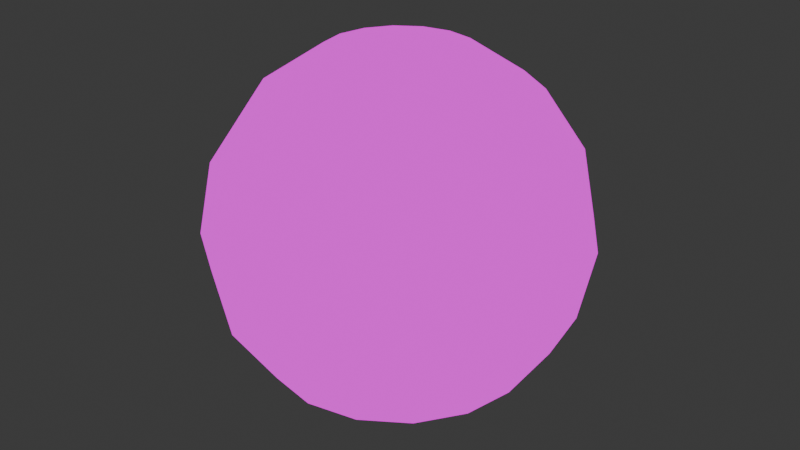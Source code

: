 # Source: level.blend  (saved by Blender 4.5.90; exported with 4.5.12 LTS)
import bpy
from mathutils import Matrix  # noqa: F401  (used for matrix-valued properties, if any)

bpy.ops.wm.read_factory_settings(use_empty=True)
scene = bpy.context.scene
scene.name = 'Scene'

# ---- images (referenced by path relative to the original .blend; pixels are not part of the script)
import os
ASSET_DIR = os.environ.get("B2B_ASSET_DIR", "")  # directory of the original .blend (textures are referenced by path, not embedded)
HERE = os.path.dirname(os.path.abspath(__file__))  # packed textures are extracted next to this script under _unpacked/

def load_image(name, relpath, width, height, colorspace="sRGB"):
    """Load a texture the original file referenced (path relative to the .blend, or extracted next to this script)."""
    p = next((c for c in (os.path.join(HERE, relpath), os.path.join(ASSET_DIR, relpath)) if relpath and os.path.exists(c)), "")
    if p:
        img = bpy.data.images.load(p, check_existing=True)
        img.name = name
    else:  # same state as the original file: an image datablock whose file is absent (Cycles renders it pink)
        img = bpy.data.images.new(name, width, height)
        img.source = "FILE"
        img.filepath = "//" + (relpath or name)
    img.colorspace_settings.name = colorspace
    return img
img_crate_png = load_image('crate.png', 'crate.png', 1024, 1024, 'sRGB')
img_rust_png = load_image('rust.png', 'rust.png', 1024, 1024, 'sRGB')
img_concrete_fade_png = load_image('concrete-fade.png', 'concrete-fade.png', 1024, 1024, 'sRGB')
img_concrete_png = load_image('concrete.png', 'concrete.png', 1024, 1024, 'sRGB')
img_grate_png = load_image('grate.png', 'grate.png', 1024, 1024, 'sRGB')
img_earth_png = load_image('earth.png', 'earth.png', 1024, 1024, 'sRGB')
img_warning_png = load_image('warning.png', 'warning.png', 1024, 1024, 'sRGB')
img_ladder_png = load_image('ladder.png', 'ladder.png', 1024, 1024, 'sRGB')

# ---- materials (node trees are filled in below, after node groups)
mat_crate = bpy.data.materials.new('crate')
mat_crate.use_backface_culling = True
mat_rust = bpy.data.materials.new('rust')
mat_rust.use_backface_culling = True
mat_bottomless_pit = bpy.data.materials.new('bottomless-pit')
mat_bottomless_pit.use_backface_culling = True
mat_concrete = bpy.data.materials.new('concrete')
mat_concrete.use_backface_culling = True
mat_grate = bpy.data.materials.new('grate')
mat_grate.use_backface_culling = True
mat_space = bpy.data.materials.new('space')
mat_space.use_backface_culling = True
mat_warning = bpy.data.materials.new('warning')
mat_warning.use_backface_culling = True
mat_ladder = bpy.data.materials.new('ladder')
mat_ladder.use_backface_culling = True

# ---- material node trees
mat_crate.use_nodes = True; mat_crate.node_tree.nodes.clear()
_N = mat_crate.node_tree.nodes; _L = mat_crate.node_tree.links
n0 = _N.new('ShaderNodeOutputMaterial'); n0.name = 'Material Output'; n0.location = (200, 100)
n1 = _N.new('ShaderNodeBackground'); n1.name = 'Background'; n1.location = (-200, 100)
n2 = _N.new('ShaderNodeTexImage'); n2.name = 'Image Texture'; n2.location = (-490, 60)
n2.image = img_crate_png
_L.new(n1.outputs[0], n0.inputs[0])
_L.new(n2.outputs[0], n1.inputs[0])
n0.is_active_output = True
mat_rust.use_nodes = True; mat_rust.node_tree.nodes.clear()
_N = mat_rust.node_tree.nodes; _L = mat_rust.node_tree.links
n0 = _N.new('ShaderNodeOutputMaterial'); n0.name = 'Material Output'; n0.location = (200, 100)
n1 = _N.new('ShaderNodeBackground'); n1.name = 'Background'; n1.location = (-200, 100)
n2 = _N.new('ShaderNodeTexImage'); n2.name = 'Image Texture'; n2.location = (-490, 60)
n2.image = img_rust_png
_L.new(n1.outputs[0], n0.inputs[0])
_L.new(n2.outputs[0], n1.inputs[0])
n0.is_active_output = True
mat_bottomless_pit.use_nodes = True; mat_bottomless_pit.node_tree.nodes.clear()
_N = mat_bottomless_pit.node_tree.nodes; _L = mat_bottomless_pit.node_tree.links
n0 = _N.new('ShaderNodeOutputMaterial'); n0.name = 'Material Output'; n0.location = (200, 100)
n1 = _N.new('ShaderNodeBackground'); n1.name = 'Background'; n1.location = (-200, 100)
n2 = _N.new('ShaderNodeTexImage'); n2.name = 'Image Texture'; n2.location = (-490, 60)
n2.image = img_concrete_fade_png
_L.new(n1.outputs[0], n0.inputs[0])
_L.new(n2.outputs[0], n1.inputs[0])
n0.is_active_output = True
mat_concrete.use_nodes = True; mat_concrete.node_tree.nodes.clear()
_N = mat_concrete.node_tree.nodes; _L = mat_concrete.node_tree.links
n0 = _N.new('ShaderNodeOutputMaterial'); n0.name = 'Material Output'; n0.location = (200, 100)
n1 = _N.new('ShaderNodeBackground'); n1.name = 'Background'; n1.location = (-200, 100)
n2 = _N.new('ShaderNodeTexImage'); n2.name = 'Image Texture'; n2.location = (-490, 60)
n2.image = img_concrete_png
_L.new(n1.outputs[0], n0.inputs[0])
_L.new(n2.outputs[0], n1.inputs[0])
n0.is_active_output = True
mat_grate.use_nodes = True; mat_grate.node_tree.nodes.clear()
_N = mat_grate.node_tree.nodes; _L = mat_grate.node_tree.links
n0 = _N.new('ShaderNodeOutputMaterial'); n0.name = 'Material Output'; n0.location = (200, 100)
n1 = _N.new('ShaderNodeBackground'); n1.name = 'Background'; n1.location = (-200, 100)
n2 = _N.new('ShaderNodeTexImage'); n2.name = 'Image Texture'; n2.location = (-490, 60)
n2.image = img_grate_png
_L.new(n1.outputs[0], n0.inputs[0])
_L.new(n2.outputs[0], n1.inputs[0])
n0.is_active_output = True
mat_space.use_nodes = True; mat_space.node_tree.nodes.clear()
_N = mat_space.node_tree.nodes; _L = mat_space.node_tree.links
n0 = _N.new('ShaderNodeOutputMaterial'); n0.name = 'Material Output'; n0.location = (200, 100)
n1 = _N.new('ShaderNodeBackground'); n1.name = 'Background'; n1.location = (-200, 100)
n2 = _N.new('ShaderNodeTexImage'); n2.name = 'Image Texture'; n2.location = (-490, 60)
n2.image = img_earth_png
_L.new(n1.outputs[0], n0.inputs[0])
_L.new(n2.outputs[0], n1.inputs[0])
n0.is_active_output = True
mat_warning.use_nodes = True; mat_warning.node_tree.nodes.clear()
_N = mat_warning.node_tree.nodes; _L = mat_warning.node_tree.links
n0 = _N.new('ShaderNodeOutputMaterial'); n0.name = 'Material Output'; n0.location = (200, 100)
n1 = _N.new('ShaderNodeBackground'); n1.name = 'Background'; n1.location = (-200, 100)
n2 = _N.new('ShaderNodeTexImage'); n2.name = 'Image Texture'; n2.location = (-490, 60)
n2.image = img_warning_png
n2.interpolation = 'Closest'
_L.new(n1.outputs[0], n0.inputs[0])
_L.new(n2.outputs[0], n1.inputs[0])
n0.is_active_output = True
mat_ladder.use_nodes = True; mat_ladder.node_tree.nodes.clear()
_N = mat_ladder.node_tree.nodes; _L = mat_ladder.node_tree.links
n0 = _N.new('ShaderNodeOutputMaterial'); n0.name = 'Material Output'; n0.location = (200, 100)
n1 = _N.new('ShaderNodeBackground'); n1.name = 'Background'; n1.location = (-200, 100)
n2 = _N.new('ShaderNodeTexImage'); n2.name = 'Image Texture'; n2.location = (-490, 60)
n2.image = img_ladder_png
n2.interpolation = 'Closest'
_L.new(n1.outputs[0], n0.inputs[0])
_L.new(n2.outputs[0], n1.inputs[0])
n0.is_active_output = True

# ---- world
world_world = bpy.data.worlds.new('World'); scene.world = world_world
world_world.use_nodes = True; world_world.node_tree.nodes.clear()
_N = world_world.node_tree.nodes; _L = world_world.node_tree.links
n0 = _N.new('ShaderNodeOutputWorld'); n0.name = 'World Output'; n0.location = (200, 100)
n1 = _N.new('ShaderNodeBackground'); n1.name = 'Background'; n1.location = (-200, 100)
n1.inputs[0].default_value = (0.05088, 0.05088, 0.05088, 1.0)
_L.new(n1.outputs[0], n0.inputs[0])
n0.is_active_output = True
world_world.color = (0.05088, 0.05088, 0.05088)
world_world.sun_shadow_jitter_overblur = 0.0

# ---- meshes
me_collision = bpy.data.meshes.new('collision')
me_collision.from_pydata([(340.0, -113.1, -16.0), (389.7, 11.23, -16.0), (389.7, -118.9, -16.0), (-37.71, 11.23, -8.0), (-37.71, -207.8, 0.0), (340.0, -211.2, -16.0), (58.37, -211.2, 0.0), (-16.28, -211.2, 0.0), (-16.28, -633.7, 0.0), (58.37, -373.3, 0.0), (-16.28, -480.6, 0.0), (72.58, -633.7, 0.0), (72.58, -386.8, 0.0), (-16.28, -564.5, 0.0), (-313.4, -480.6, 0.0), (-37.71, -56.13, 0.0), (99.92, -211.2, 0.0), (102.3, -108.6, 0.0), (38.61, -53.42, 0.0), (-37.71, -47.66, -8.0), (107.5, -211.2, -8.0), (40.41, -46.31, -8.0), (108.5, -106.7, -8.0), (49.09, 11.23, -8.0), (125.9, -211.2, -8.0), (127.0, -89.92, -8.0), (49.89, -24.52, -8.0), (55.39, 11.23, -16.0), (134.0, -211.2, -16.0), (133.8, -82.42, -16.0), (56.2, -16.32, -16.0), (-313.4, -511.1, 0.0), (-239.2, -564.5, 0.0), (-239.2, -511.1, 0.0), (-316.5, -565.2, -232.4), (-316.5, -480.4, -232.4), (-210.2, -480.4, -232.4), (-210.2, -565.2, -232.4)], [], [(13, 8, 11, 12, 9, 6, 16, 17, 18, 15, 4, 7, 10, 14, 31, 33, 32), (15, 18, 21, 19), (19, 21, 26, 23, 3), (21, 18, 17, 22), (22, 17, 16, 20), (23, 26, 30, 27), (27, 30, 29, 28, 5, 0, 2, 1), (30, 26, 25, 29), (29, 25, 24, 28), (25, 22, 20, 24), (26, 21, 22, 25), (36, 35, 34, 37)])
me_collision.polygons.foreach_set('use_smooth', [True] * 12)
me_collision.use_mirror_vertex_groups = False
me_collision.update()
me_crate_001 = bpy.data.meshes.new('crate.001')
me_crate_001.from_pydata([(344.0, -203.9, 24.0), (344.0, -203.9, 64.0), (355.7, -165.6, 24.0), (355.7, -165.6, 64.0), (382.3, -215.6, 24.0), (382.3, -215.6, 64.0), (394.0, -177.3, 24.0), (394.0, -177.3, 64.0), (349.3, -210.0, -16.0), (349.3, -210.0, 24.0), (349.3, -170.0, -16.0), (349.3, -170.0, 24.0), (389.3, -210.0, -16.0), (389.3, -210.0, 24.0), (389.3, -170.0, -16.0), (389.3, -170.0, 24.0), (347.3, -165.4, -16.0), (347.3, -165.4, 24.0), (351.4, -125.7, -16.0), (351.4, -125.7, 24.0), (387.1, -169.5, -16.0), (387.1, -169.5, 24.0), (391.2, -129.8, -16.0), (391.2, -129.8, 24.0)], [], [(0, 1, 3, 2), (2, 3, 7, 6), (6, 7, 5, 4), (4, 5, 1, 0), (2, 6, 4, 0), (7, 3, 1, 5), (8, 9, 11, 10), (10, 11, 15, 14), (14, 15, 13, 12), (12, 13, 9, 8), (10, 14, 12, 8), (15, 11, 9, 13), (16, 17, 19, 18), (18, 19, 23, 22), (22, 23, 21, 20), (20, 21, 17, 16), (18, 22, 20, 16), (23, 19, 17, 21)])
me_crate_001.polygons.foreach_set('use_smooth', [True] * 18)
_uv = me_crate_001.uv_layers.new(name='UVMap')
_uv.uv.foreach_set('vector', [0.0, -2.0, 1.0, -2.0, 1.0, -1.0, 0.0, -1.0, 0.0, -1.0, 1.0, -1.0, 1.0, 0.0, 0.0, 0.0, 0.0, 0.0, 1.0, 0.0, 1.0, 1.0, 0.0, 1.0, 0.0, 1.0, 1.0, 1.0, 1.0, 2.0, 0.0, 2.0, -1.0, 0.0, 0.0, 0.0, 0.0, 1.0, -1.0, 1.0, 1.0, 0.0, 2.0, 0.0, 2.0, 1.0, 1.0, 1.0, 0.0, -2.0, 1.0, -2.0, 1.0, -1.0, 0.0, -1.0, 0.0, -1.0, 1.0, -1.0, 1.0, 0.0, 0.0, 0.0, 0.0, 0.0, 1.0, 0.0, 1.0, 1.0, 0.0, 1.0, 0.0, 1.0, 1.0, 1.0, 1.0, 2.0, 0.0, 2.0, -1.0, 0.0, 0.0, 0.0, 0.0, 1.0, -1.0, 1.0, 1.0, 0.0, 2.0, 0.0, 2.0, 1.0, 1.0, 1.0, 0.0, -2.0, 1.0, -2.0, 1.0, -1.0, 0.0, -1.0, 0.0, -1.0, 1.0, -1.0, 1.0, 0.0, 0.0, 0.0, 0.0, 0.0, 1.0, 0.0, 1.0, 1.0, 0.0, 1.0, 0.0, 1.0, 1.0, 1.0, 1.0, 2.0, 0.0, 2.0, -1.0, 0.0, 0.0, 0.0, 0.0, 1.0, -1.0, 1.0, 1.0, 0.0, 2.0, 0.0, 2.0, 1.0, 1.0, 1.0])
me_crate_001.materials.append(mat_crate)
me_crate_001.update()
me_cube_002 = bpy.data.meshes.new('Cube.002')
me_cube_002.from_pydata([(79.72, -418.6, 29.19), (79.72, -418.6, 53.73), (81.18, -418.6, 29.19), (81.18, -418.6, 53.73), (79.72, -423.9, 29.19), (79.72, -423.9, 53.73), (81.18, -423.9, 29.19), (81.18, -423.9, 53.73), (78.06, -630.2, 49.71), (78.06, -630.2, 47.71), (78.06, -368.0, 47.71), (78.06, -368.0, 49.71), (80.06, -630.2, 47.71), (80.06, -630.2, 49.71), (80.06, -368.0, 47.71), (80.06, -368.0, 49.71), (74.45, -640.3, 47.71), (74.45, -640.3, 49.71), (76.11, -641.4, 49.71), (76.11, -641.4, 47.71), (70.74, -645.8, 47.71), (70.74, -645.8, 49.71), (72.41, -646.9, 49.71), (72.41, -646.9, 47.71), (78.06, -630.2, 35.51), (78.06, -630.2, 33.51), (78.06, -368.0, 33.51), (78.06, -368.0, 35.51), (80.06, -630.2, 33.51), (80.06, -630.2, 35.51), (80.06, -368.0, 33.51), (80.06, -368.0, 35.51), (74.45, -640.3, 33.51), (74.45, -640.3, 35.51), (76.11, -641.4, 35.51), (76.11, -641.4, 33.51), (70.74, -645.8, 33.51), (70.74, -645.8, 35.51), (72.41, -646.9, 35.51), (72.41, -646.9, 33.51), (76.44, -371.1, 29.19), (76.44, -371.1, 53.73), (76.44, -369.7, 29.19), (76.44, -369.7, 53.73), (81.75, -371.1, 29.19), (81.75, -371.1, 53.73), (81.75, -369.7, 29.19), (81.75, -369.7, 53.73), (76.55, -645.0, 29.19), (76.55, -645.0, 53.73), (74.35, -647.5, 29.19), (74.35, -647.5, 53.73), (72.61, -641.4, 29.19), (72.61, -641.4, 53.73), (70.41, -643.9, 29.19), (70.41, -643.9, 53.73), (79.72, -468.6, 29.19), (79.72, -468.6, 53.73), (81.18, -468.6, 29.19), (81.18, -468.6, 53.73), (79.72, -473.9, 29.19), (79.72, -473.9, 53.73), (81.18, -473.9, 29.19), (81.18, -473.9, 53.73), (79.72, -518.6, 29.19), (79.72, -518.6, 53.73), (81.18, -518.6, 29.19), (81.18, -518.6, 53.73), (79.72, -523.9, 29.19), (79.72, -523.9, 53.73), (81.18, -523.9, 29.19), (81.18, -523.9, 53.73), (79.72, -568.6, 29.19), (79.72, -568.6, 53.73), (81.18, -568.6, 29.19), (81.18, -568.6, 53.73), (79.72, -573.9, 29.19), (79.72, -573.9, 53.73), (81.18, -573.9, 29.19), (81.18, -573.9, 53.73), (79.72, -618.6, 29.19), (79.72, -618.6, 53.73), (81.18, -618.6, 29.19), (81.18, -618.6, 53.73), (79.72, -623.9, 29.19), (79.72, -623.9, 53.73), (81.18, -623.9, 29.19), (81.18, -623.9, 53.73), (81.51, -622.5, 9.891), (81.51, -620.5, 9.891), (83.51, -620.5, 9.891), (83.51, -622.5, 9.891), (77.9, -620.5, -0.1288), (77.9, -622.5, -0.1288), (79.56, -622.5, -1.241), (79.56, -620.5, -1.241), (69.94, -620.5, -5.667), (69.94, -622.5, -5.667), (71.61, -622.5, -6.779), (71.61, -620.5, -6.779), (83.51, -622.5, 39.6), (83.51, -620.5, 39.6), (81.51, -622.5, 39.6), (81.51, -620.5, 39.6), (81.51, -572.5, 9.891), (81.51, -570.5, 9.891), (83.51, -570.5, 9.891), (83.51, -572.5, 9.891), (77.9, -570.5, -0.1288), (77.9, -572.5, -0.1288), (79.56, -572.5, -1.241), (79.56, -570.5, -1.241), (69.94, -570.5, -5.667), (69.94, -572.5, -5.667), (71.61, -572.5, -6.779), (71.61, -570.5, -6.779), (83.51, -572.5, 39.6), (83.51, -570.5, 39.6), (81.51, -572.5, 39.6), (81.51, -570.5, 39.6), (81.51, -522.5, 9.891), (81.51, -520.5, 9.891), (83.51, -520.5, 9.891), (83.51, -522.5, 9.891), (77.9, -520.5, -0.1288), (77.9, -522.5, -0.1288), (79.56, -522.5, -1.241), (79.56, -520.5, -1.241), (69.94, -520.5, -5.667), (69.94, -522.5, -5.667), (71.61, -522.5, -6.779), (71.61, -520.5, -6.779), (83.51, -522.5, 39.6), (83.51, -520.5, 39.6), (81.51, -522.5, 39.6), (81.51, -520.5, 39.6), (81.51, -472.5, 9.891), (81.51, -470.5, 9.891), (83.51, -470.5, 9.891), (83.51, -472.5, 9.891), (77.9, -470.5, -0.1288), (77.9, -472.5, -0.1288), (79.56, -472.5, -1.241), (79.56, -470.5, -1.241), (69.94, -470.5, -5.667), (69.94, -472.5, -5.667), (71.61, -472.5, -6.779), (71.61, -470.5, -6.779), (83.51, -472.5, 39.6), (83.51, -470.5, 39.6), (81.51, -472.5, 39.6), (81.51, -470.5, 39.6), (81.51, -422.5, 9.891), (81.51, -420.5, 9.891), (83.51, -420.5, 9.891), (83.51, -422.5, 9.891), (77.9, -420.5, -0.1288), (77.9, -422.5, -0.1288), (79.56, -422.5, -1.241), (79.56, -420.5, -1.241), (69.94, -420.5, -5.667), (69.94, -422.5, -5.667), (71.61, -422.5, -6.779), (71.61, -420.5, -6.779), (83.51, -422.5, 39.6), (83.51, -420.5, 39.6), (81.51, -422.5, 39.6), (81.51, -420.5, 39.6), (400.0, -220.0, 0.0), (400.0, 20.0, 0.0), (-48.93, 20.0, 0.0), (102.1, -220.0, 0.0), (-48.93, -55.78, 0.0), (102.1, -110.6, 0.0), (38.43, -55.78, 0.0), (102.1, -220.0, -8.0), (-48.93, -55.78, -8.0), (-48.93, 20.0, -8.0), (102.1, -110.6, -8.0), (38.43, -55.78, -8.0), (126.9, -220.0, -8.0), (400.0, -220.0, -16.0), (49.64, 20.0, -8.0), (126.9, -89.74, -8.0), (49.64, -25.02, -8.0), (400.0, 20.0, -16.0), (126.9, -220.0, -16.0), (49.64, 20.0, -16.0), (126.9, -89.74, -16.0), (49.64, -25.02, -16.0), (73.36, -643.8, -4.882), (73.36, -382.9, 0.0), (66.04, -643.8, 0.0), (65.99, -390.5, 0.0), (73.36, -398.3, -4.882), (-326.6, -573.4, 0.0), (-245.0, -573.4, 0.0), (-326.6, -517.3, 0.0), (-245.0, -517.3, 0.0), (-326.6, -517.3, -12.95), (-245.0, -517.3, -12.95), (-245.0, -573.4, -12.95), (-326.6, -573.4, -12.95)], [], [(0, 1, 3, 2), (6, 7, 5, 4), (4, 5, 1, 0), (2, 6, 4, 0), (7, 3, 1, 5), (10, 14, 12, 9), (9, 12, 19, 16), (15, 11, 8, 13), (9, 8, 11, 10), (17, 16, 20, 21), (13, 8, 17, 18), (8, 9, 16, 17), (18, 17, 21, 22), (16, 19, 23, 20), (26, 30, 28, 25), (25, 28, 35, 32), (31, 27, 24, 29), (25, 24, 27, 26), (33, 32, 36, 37), (29, 24, 33, 34), (24, 25, 32, 33), (34, 33, 37, 38), (32, 35, 39, 36), (40, 41, 43, 42), (46, 47, 45, 44), (44, 45, 41, 40), (42, 46, 44, 40), (47, 43, 41, 45), (48, 49, 51, 50), (54, 55, 53, 52), (52, 53, 49, 48), (50, 54, 52, 48), (55, 51, 49, 53), (56, 57, 59, 58), (62, 63, 61, 60), (60, 61, 57, 56), (58, 62, 60, 56), (63, 59, 57, 61), (64, 65, 67, 66), (70, 71, 69, 68), (68, 69, 65, 64), (66, 70, 68, 64), (71, 67, 65, 69), (72, 73, 75, 74), (78, 79, 77, 76), (76, 77, 73, 72), (74, 78, 76, 72), (79, 75, 73, 77), (80, 81, 83, 82), (86, 87, 85, 84), (84, 85, 81, 80), (82, 86, 84, 80), (87, 83, 81, 85), (103, 101, 90, 89), (89, 90, 95, 92), (100, 102, 88, 91), (93, 92, 96, 97), (91, 88, 93, 94), (88, 89, 92, 93), (94, 93, 97, 98), (92, 95, 99, 96), (89, 88, 102, 103), (119, 117, 106, 105), (105, 106, 111, 108), (116, 118, 104, 107), (109, 108, 112, 113), (107, 104, 109, 110), (104, 105, 108, 109), (110, 109, 113, 114), (108, 111, 115, 112), (105, 104, 118, 119), (135, 133, 122, 121), (121, 122, 127, 124), (132, 134, 120, 123), (125, 124, 128, 129), (123, 120, 125, 126), (120, 121, 124, 125), (126, 125, 129, 130), (124, 127, 131, 128), (121, 120, 134, 135), (151, 149, 138, 137), (137, 138, 143, 140), (148, 150, 136, 139), (141, 140, 144, 145), (139, 136, 141, 142), (136, 137, 140, 141), (142, 141, 145, 146), (140, 143, 147, 144), (137, 136, 150, 151), (167, 165, 154, 153), (153, 154, 159, 156), (164, 166, 152, 155), (157, 156, 160, 161), (155, 152, 157, 158), (152, 153, 156, 157), (158, 157, 161, 162), (156, 159, 163, 160), (153, 152, 166, 167), (172, 174, 179, 176), (170, 172, 176, 177), (173, 171, 175, 178), (182, 187, 185, 169, 170, 177), (168, 181, 186, 180, 175, 171), (174, 173, 178, 179), (182, 184, 189, 187), (183, 180, 186, 188), (184, 183, 188, 189), (169, 185, 181, 168), (191, 193, 194), (194, 193, 192, 190), (197, 195, 202, 199), (196, 198, 200, 201), (195, 196, 201, 202), (198, 197, 199, 200)])
me_cube_002.polygons.foreach_set('use_smooth', [True] * 114)
_uv = me_cube_002.uv_layers.new(name='UVMap')
_uv.uv.foreach_set('vector', [0.406, -0.6477, -0.5423, 1.431, -0.6939, 1.461, 0.3193, -0.7717, 0.9982, -0.4608, -0.01514, 1.772, -0.1018, 1.648, 0.8465, -0.4311, 0.8465, -0.4311, -0.1018, 1.648, -0.5423, 1.431, 0.406, -0.6477, 0.3193, -0.7717, 0.9982, -0.4608, 0.8465, -0.4311, 0.406, -0.6477, -0.01514, 1.772, -0.6939, 1.461, -0.5423, 1.431, -0.1018, 1.648, -1.075, 9.747, -1.201, 9.738, 0.112, -7.62, 0.2453, -7.634, 0.2453, -7.634, 0.112, -7.62, 0.1855, -8.4, 0.3097, -8.371, -0.81, 9.767, -0.9499, 9.757, 0.379, -7.624, 0.5103, -7.589, 0.2453, -7.634, 0.379, -7.624, -0.9499, 9.757, -1.075, 9.747, 0.4423, -8.36, 0.3097, -8.371, 0.3564, -8.802, 0.4777, -8.791, 0.5103, -7.589, 0.379, -7.624, 0.4423, -8.36, 0.5706, -8.365, 0.379, -7.624, 0.2453, -7.634, 0.3097, -8.371, 0.4423, -8.36, 0.5706, -8.365, 0.4423, -8.36, 0.4777, -8.791, 0.5992, -8.783, 0.3097, -8.371, 0.1855, -8.4, 0.2316, -8.816, 0.3564, -8.802, -0.5445, 9.788, -0.67, 9.778, 0.643, -7.579, 0.7763, -7.593, 0.7763, -7.593, 0.643, -7.579, 0.7165, -8.36, 0.8407, -8.331, -0.2791, 9.808, -0.419, 9.797, 0.91, -7.583, 1.041, -7.549, 0.7763, -7.593, 0.91, -7.583, -0.419, 9.797, -0.5445, 9.788, 0.9733, -8.319, 0.8407, -8.331, 0.8874, -8.762, 1.009, -8.75, 1.041, -7.549, 0.91, -7.583, 0.9733, -8.319, 1.102, -8.325, 0.91, -7.583, 0.7763, -7.593, 0.8407, -8.331, 0.9733, -8.319, 1.102, -8.325, 0.9733, -8.319, 1.009, -8.75, 1.13, -8.742, 0.8407, -8.331, 0.7165, -8.36, 0.7626, -8.775, 0.8874, -8.762, 0.406, -0.6477, -0.5423, 1.431, -0.6939, 1.461, 0.3193, -0.7717, 0.9982, -0.4608, -0.01514, 1.772, -0.1018, 1.648, 0.8465, -0.4311, 0.8465, -0.4311, -0.1018, 1.648, -0.5423, 1.431, 0.406, -0.6477, 0.3193, -0.7717, 0.9982, -0.4608, 0.8465, -0.4311, 0.406, -0.6477, -0.01514, 1.772, -0.6939, 1.461, -0.5423, 1.431, -0.1018, 1.648, 0.2782, -0.4233, -0.2445, 1.318, -0.4891, 1.383, 0.09151, -0.6084, 0.8849, -0.3855, 0.3051, 1.599, 0.1234, 1.384, 0.6321, -0.2905, 0.6321, -0.2905, 0.1234, 1.384, -0.2445, 1.318, 0.2782, -0.4233, 0.09151, -0.6084, 0.8849, -0.3855, 0.6321, -0.2905, 0.2782, -0.4233, 0.3051, 1.599, -0.4891, 1.383, -0.2445, 1.318, 0.1234, 1.384, 0.406, -0.6477, -0.5423, 1.431, -0.6939, 1.461, 0.3193, -0.7717, 0.9982, -0.4608, -0.01514, 1.772, -0.1018, 1.648, 0.8465, -0.4311, 0.8465, -0.4311, -0.1018, 1.648, -0.5423, 1.431, 0.406, -0.6477, 0.3193, -0.7717, 0.9982, -0.4608, 0.8465, -0.4311, 0.406, -0.6477, -0.01514, 1.772, -0.6939, 1.461, -0.5423, 1.431, -0.1018, 1.648, 0.406, -0.6477, -0.5423, 1.431, -0.6939, 1.461, 0.3193, -0.7717, 0.9982, -0.4608, -0.01514, 1.772, -0.1018, 1.648, 0.8465, -0.4311, 0.8465, -0.4311, -0.1018, 1.648, -0.5423, 1.431, 0.406, -0.6477, 0.3193, -0.7717, 0.9982, -0.4608, 0.8465, -0.4311, 0.406, -0.6477, -0.01514, 1.772, -0.6939, 1.461, -0.5423, 1.431, -0.1018, 1.648, 0.406, -0.6477, -0.5423, 1.431, -0.6939, 1.461, 0.3193, -0.7717, 0.9982, -0.4608, -0.01514, 1.772, -0.1018, 1.648, 0.8465, -0.4311, 0.8465, -0.4311, -0.1018, 1.648, -0.5423, 1.431, 0.406, -0.6477, 0.3193, -0.7717, 0.9982, -0.4608, 0.8465, -0.4311, 0.406, -0.6477, -0.01514, 1.772, -0.6939, 1.461, -0.5423, 1.431, -0.1018, 1.648, 0.406, -0.6477, -0.5423, 1.431, -0.6939, 1.461, 0.3193, -0.7717, 0.9982, -0.4608, -0.01514, 1.772, -0.1018, 1.648, 0.8465, -0.4311, 0.8465, -0.4311, -0.1018, 1.648, -0.5423, 1.431, 0.406, -0.6477, 0.3193, -0.7717, 0.9982, -0.4608, 0.8465, -0.4311, 0.406, -0.6477, -0.01514, 1.772, -0.6939, 1.461, -0.5423, 1.431, -0.1018, 1.648, 0.09564, -5.664, -0.03672, -5.653, 0.112, -7.62, 0.2453, -7.634, 0.2453, -7.634, 0.112, -7.62, 0.1855, -8.4, 0.3097, -8.371, 0.3607, -5.623, 0.2285, -5.655, 0.379, -7.624, 0.5103, -7.589, 0.4423, -8.36, 0.3097, -8.371, 0.3564, -8.802, 0.4777, -8.791, 0.5103, -7.589, 0.379, -7.624, 0.4423, -8.36, 0.5706, -8.365, 0.379, -7.624, 0.2453, -7.634, 0.3097, -8.371, 0.4423, -8.36, 0.5706, -8.365, 0.4423, -8.36, 0.4777, -8.791, 0.5992, -8.783, 0.3097, -8.371, 0.1855, -8.4, 0.2316, -8.816, 0.3564, -8.802, 0.2453, -7.634, 0.379, -7.624, 0.2285, -5.655, 0.09564, -5.664, 0.09564, -5.664, -0.03672, -5.653, 0.112, -7.62, 0.2453, -7.634, 0.2453, -7.634, 0.112, -7.62, 0.1855, -8.4, 0.3097, -8.371, 0.3607, -5.623, 0.2285, -5.655, 0.379, -7.624, 0.5103, -7.589, 0.4423, -8.36, 0.3097, -8.371, 0.3564, -8.802, 0.4777, -8.791, 0.5103, -7.589, 0.379, -7.624, 0.4423, -8.36, 0.5706, -8.365, 0.379, -7.624, 0.2453, -7.634, 0.3097, -8.371, 0.4423, -8.36, 0.5706, -8.365, 0.4423, -8.36, 0.4777, -8.791, 0.5992, -8.783, 0.3097, -8.371, 0.1855, -8.4, 0.2316, -8.816, 0.3564, -8.802, 0.2453, -7.634, 0.379, -7.624, 0.2285, -5.655, 0.09564, -5.664, 0.09564, -5.664, -0.03672, -5.653, 0.112, -7.62, 0.2453, -7.634, 0.2453, -7.634, 0.112, -7.62, 0.1855, -8.4, 0.3097, -8.371, 0.3607, -5.623, 0.2285, -5.655, 0.379, -7.624, 0.5103, -7.589, 0.4423, -8.36, 0.3097, -8.371, 0.3564, -8.802, 0.4777, -8.791, 0.5103, -7.589, 0.379, -7.624, 0.4423, -8.36, 0.5706, -8.365, 0.379, -7.624, 0.2453, -7.634, 0.3097, -8.371, 0.4423, -8.36, 0.5706, -8.365, 0.4423, -8.36, 0.4777, -8.791, 0.5992, -8.783, 0.3097, -8.371, 0.1855, -8.4, 0.2316, -8.816, 0.3564, -8.802, 0.2453, -7.634, 0.379, -7.624, 0.2285, -5.655, 0.09564, -5.664, 0.09564, -5.664, -0.03672, -5.653, 0.112, -7.62, 0.2453, -7.634, 0.2453, -7.634, 0.112, -7.62, 0.1855, -8.4, 0.3097, -8.371, 0.3607, -5.623, 0.2285, -5.655, 0.379, -7.624, 0.5103, -7.589, 0.4423, -8.36, 0.3097, -8.371, 0.3564, -8.802, 0.4777, -8.791, 0.5103, -7.589, 0.379, -7.624, 0.4423, -8.36, 0.5706, -8.365, 0.379, -7.624, 0.2453, -7.634, 0.3097, -8.371, 0.4423, -8.36, 0.5706, -8.365, 0.4423, -8.36, 0.4777, -8.791, 0.5992, -8.783, 0.3097, -8.371, 0.1855, -8.4, 0.2316, -8.816, 0.3564, -8.802, 0.2453, -7.634, 0.379, -7.624, 0.2285, -5.655, 0.09564, -5.664, 0.09564, -5.664, -0.03672, -5.653, 0.112, -7.62, 0.2453, -7.634, 0.2453, -7.634, 0.112, -7.62, 0.1855, -8.4, 0.3097, -8.371, 0.3607, -5.623, 0.2285, -5.655, 0.379, -7.624, 0.5103, -7.589, 0.4423, -8.36, 0.3097, -8.371, 0.3564, -8.802, 0.4777, -8.791, 0.5103, -7.589, 0.379, -7.624, 0.4423, -8.36, 0.5706, -8.365, 0.379, -7.624, 0.2453, -7.634, 0.3097, -8.371, 0.4423, -8.36, 0.5706, -8.365, 0.4423, -8.36, 0.4777, -8.791, 0.5992, -8.783, 0.3097, -8.371, 0.1855, -8.4, 0.2316, -8.816, 0.3564, -8.802, 0.2453, -7.634, 0.379, -7.624, 0.2285, -5.655, 0.09564, -5.664, 0.4531, 2.245, 0.4531, 0.1596, 0.6441, 0.1596, 0.6441, 2.245, 0.6441, -3.049, 0.6441, -4.857, 0.835, -4.857, 0.835, -3.049, 0.4531, -2.246, 0.4531, -4.857, 0.6441, -4.857, 0.6441, -2.246, -0.5015, -2.505, -0.3106, -2.505, -0.3106, 5.857, -0.6924, 5.857, -0.6924, -4.857, -0.5015, -4.857, -0.3106, -4.857, 0.07128, -4.857, 0.07128, 1.661, -0.1196, 1.661, -0.1196, 2.253, -0.3106, 2.253, 0.4531, 4.249, 0.4531, 2.245, 0.6441, 2.245, 0.6441, 4.249, 0.6441, -1.974, 0.6441, -3.049, 0.835, -3.049, 0.835, -1.974, 0.07128, 3.98, 0.07128, 0.8708, 0.2622, 0.8708, 0.2622, 3.98, 0.4531, 0.1596, 0.4531, -2.246, 0.6441, -2.246, 0.6441, 0.1596, 0.07128, -4.857, 0.4531, -4.857, 0.4531, 0.8708, 0.07128, 0.8708, -3.039, 3.589, -3.035, 3.01, -2.449, 2.991, -2.449, 2.991, -3.035, 3.01, 6.708, -6.861, 6.993, -6.58, 0.3172, 0.8258, 0.3172, -0.3727, 0.594, -0.3727, 0.594, 0.8258, 0.594, 0.8258, 0.594, -0.3727, 0.8708, -0.3727, 0.8708, 0.8258, -0.2364, 1.373, -0.2364, -0.3727, 0.04039, -0.3727, 0.04039, 1.373, 0.04039, 1.373, 0.04039, -0.3727, 0.3172, -0.3727, 0.3172, 1.373])
me_cube_002.materials.append(mat_rust)
me_cube_002.update()
me_warehouse_004 = bpy.data.meshes.new('warehouse.004')
me_warehouse_004.from_pydata([(-26.64, -573.4, 0.0), (73.36, -220.0, 0.0), (73.36, -370.0, 0.0), (-26.64, -643.8, 0.0), (-26.64, -220.0, 78.44), (-26.64, -643.8, 78.44), (73.36, -220.0, 78.44), (73.36, -370.0, 78.44), (-26.64, -220.0, 0.0), (-26.64, -573.4, 78.44), (-26.64, -473.4, 78.44), (-26.64, -473.4, 0.0), (-326.6, -573.4, 0.0), (-326.6, -573.4, 78.44), (-326.6, -473.4, 78.44), (-326.6, -473.4, 0.0), (73.36, -643.8, -4.882), (-26.64, -643.8, 0.0), (73.36, -643.8, 78.44), (-26.64, -643.8, 78.44), (-326.6, -573.4, 0.0), (-326.6, -573.4, 78.44), (-326.6, -473.4, 78.44), (-326.6, -473.4, 0.0), (400.0, -220.0, 0.0), (400.0, 20.0, 0.0), (73.36, -220.0, 0.0), (73.36, -220.0, 78.44), (-26.64, -220.0, 0.0), (-48.93, -220.0, 0.0), (-48.93, 20.0, 0.0), (-26.64, -220.0, 78.44), (400.0, -220.0, 78.44), (-48.93, 20.0, 78.44), (400.0, 20.0, 78.44), (-48.93, -220.0, 78.44), (65.68, -643.8, 0.0), (-326.6, -573.4, -232.4), (-326.6, -517.3, -12.95), (-245.0, -573.4, -12.95), (-326.6, -573.4, -12.95), (-326.6, -472.3, -232.4), (-200.0, -472.3, -232.4), (-200.0, -573.4, -232.4), (-326.6, -472.3, -12.95), (-200.0, -573.4, -12.95), (-200.0, -472.3, -12.95)], [], [(5, 3, 0, 9), (6, 1, 2, 7), (10, 11, 8, 4), (11, 10, 14, 15), (9, 0, 12, 13), (19, 18, 36, 17), (22, 21, 20, 23), (24, 32, 34, 25), (29, 35, 31, 28), (29, 30, 33, 35), (34, 33, 30, 25), (27, 32, 24, 26), (36, 18, 16), (39, 45, 43, 37, 40), (46, 44, 41, 42), (45, 46, 42, 43), (38, 40, 37, 41, 44)])
me_warehouse_004.polygons.foreach_set('use_smooth', [True] * 17)
_uv = me_warehouse_004.uv_layers.new(name='UVMap')
_uv.uv.foreach_set('vector', [1.51, 0.9835, 1.51, 0.4259, 2.011, 0.4259, 2.011, 0.9835, 2.874, 0.983, 2.874, 0.4254, 3.941, 0.4254, 3.941, 0.983, 1.106, 0.9833, 1.106, 0.4256, 2.907, 0.4256, 2.907, 0.9833, -1.027, 0.4256, -1.027, 0.9833, -3.159, 0.9833, -3.159, 0.4256, -1.027, 0.9833, -1.027, 0.4256, 1.106, 0.4256, 1.106, 0.9833, 0.9725, 0.984, 0.2586, 0.984, 0.3134, 0.424, 0.9725, 0.424, 0.9719, 0.9822, 0.2585, 0.9822, 0.2585, 0.4226, 0.9719, 0.4226, 1.398, 0.4256, 1.398, 0.9727, -0.2765, 0.9727, -0.2765, 0.4256, 0.8401, 0.4243, 0.8401, 0.9715, 0.6846, 0.9715, 0.6846, 0.4243, -0.2163, 0.4235, 1.458, 0.4235, 1.458, 0.9706, -0.2163, 0.9706, 2.362, 0.9726, -0.7694, 0.9726, -0.7694, 0.4255, 2.362, 0.4255, 1.683, 0.968, -0.5958, 0.968, -0.5958, 0.4209, 1.683, 0.4209, 0.3134, 0.424, 0.2586, 0.984, 0.2586, 0.3773, 0.4512, 0.9725, 0.2858, 0.9725, 0.2858, 0.1661, 0.7512, 0.1661, 0.7512, 0.9725, 0.7932, 0.9626, 0.3279, 0.9626, 0.3279, 0.1563, 0.7932, 0.1563, 0.5194, 0.9668, 0.148, 0.9668, 0.148, 0.1604, 0.5194, 0.1604, 0.7254, 0.9668, 0.5194, 0.9668, 0.5194, 0.1604, 0.8907, 0.1604, 0.8907, 0.9668])
me_warehouse_004.materials.append(mat_bottomless_pit)
me_warehouse_004.update()
me_warehouse_005 = bpy.data.meshes.new('warehouse.005')
me_warehouse_005.from_pydata([(-1.644, -220.0, 103.4), (-51.64, -498.4, 103.4), (-326.6, -498.4, 103.4), (-326.6, -548.4, 103.4), (73.36, -643.8, -4.882), (73.36, -370.0, -4.882), (400.0, 20.0, 163.4), (400.0, -220.0, 163.4), (73.36, -643.8, 78.44), (73.36, -220.0, 78.44), (48.36, -220.0, 103.4), (73.36, -370.0, 78.44), (73.36, -1170.0, 78.44), (-48.93, -220.0, 163.4), (-48.93, 20.0, 163.4), (-326.6, -573.4, 78.44), (73.36, -370.0, -31.34), (400.0, -370.0, -31.34), (73.36, -1170.0, -31.34), (48.36, -643.8, 103.4), (-26.64, -643.8, 78.44), (-1.644, -643.8, 103.4), (-51.64, -548.4, 103.4), (-26.64, -220.0, 78.44), (-26.64, -573.4, 78.44), (-26.64, -473.4, 78.44), (-326.6, -473.4, 78.44), (400.0, -220.0, 78.44), (-48.93, 20.0, 78.44), (400.0, 20.0, 78.44), (-48.93, -220.0, 78.44), (400.0, -370.0, 78.44), (48.36, -240.0, 103.4), (73.36, -240.0, 78.44), (-1.644, -240.0, 103.4), (-26.64, -240.0, 78.44), (-57.48, -493.4, 109.9), (-57.48, -553.4, 109.9), (-26.64, -583.4, 78.44), (-26.64, -463.4, 78.44), (-403.1, -493.4, 109.9), (-403.1, -553.4, 109.9), (-403.1, -583.4, 78.44), (-403.1, -463.4, 78.44), (400.0, -240.0, 173.5), (461.4, -240.0, 78.44), (-54.83, -240.0, 173.5), (-116.2, -240.0, 78.44)], [], [(22, 3, 2, 1), (7, 13, 14, 6), (6, 14, 28, 29), (15, 26, 2, 3), (12, 18, 16, 5, 4, 8), (5, 16, 17, 31, 11), (19, 8, 20, 21), (9, 33, 32, 10), (25, 1, 2, 26), (0, 34, 35, 23), (22, 24, 15, 3), (29, 27, 7, 6), (30, 28, 14, 13), (23, 30, 13, 7, 27, 9, 10, 0), (22, 1, 36, 37), (1, 25, 39, 36), (24, 22, 37, 38), (37, 36, 40, 41), (36, 39, 43, 40), (38, 37, 41, 42), (32, 34, 0, 10), (34, 32, 44, 46), (35, 34, 46, 47), (32, 33, 45, 44)])
me_warehouse_005.polygons.foreach_set('use_smooth', [True] * 24)
_uv = me_warehouse_005.uv_layers.new(name='UVMap')
_uv.uv.foreach_set('vector', [-1.268, 3.179, -1.268, 0.9046, -0.8546, 0.9046, -0.8546, 3.179, -2.673, 0.9046, -2.673, -2.808, -0.6886, -2.808, -0.6886, 0.9046, 1.005, 0.9046, 1.005, -2.808, 1.708, -2.808, 1.708, 0.9046, 1.797, 0.9046, 1.797, 1.732, 1.59, 1.525, 1.59, 1.111, -0.6886, -2.808, 0.2193, -2.808, 0.2193, 3.808, -0.03995, 3.808, -0.03995, 1.544, -0.6886, 1.544, 3.059, -2.808, 3.319, -2.808, 3.319, -0.1066, 2.411, -0.1066, 2.411, -2.808, 1.797, 1.111, 2.004, 0.9046, 2.004, 1.732, 1.797, 1.525, -0.6888, 1.61, -0.8546, 1.61, -0.8546, 1.318, -0.6888, 1.318, 1.298, 3.386, 1.005, 3.179, 1.005, 0.9046, 1.298, 0.9046, -0.8546, 1.61, -0.6888, 1.61, -0.6888, 1.903, -0.8546, 1.903, 1.298, 1.111, 1.59, 0.9046, 1.59, 3.386, 1.298, 3.386, -1.268, 0.9046, -1.268, 2.889, -1.971, 2.889, -1.971, 0.9046, -1.971, 0.9046, -1.971, 2.889, -2.673, 2.889, -2.673, 0.9046, 2.411, 0.7203, 2.411, 0.9046, 1.708, 0.9046, 1.708, -2.808, 2.411, -2.808, 2.411, -0.1066, 2.204, 0.1001, 2.204, 0.5136, 2.075, 0.946, 2.075, 1.36, 2.004, 1.401, 2.004, 0.9046, 2.15, 0.9406, 2.144, 1.299, 2.075, 1.345, 2.075, 0.9046, 2.01, 1.795, 2.004, 1.437, 2.078, 1.401, 2.078, 1.841, 2.411, -0.1066, 2.907, -0.1066, 2.907, 2.752, 2.411, 2.752, 3.266, 0.1484, 3.625, -0.1066, 3.625, 3.007, 3.266, 3.007, 3.266, 3.007, 2.907, 2.752, 2.907, -0.1066, 3.266, -0.1066, -0.8546, 1.318, -0.8546, 0.9046, -0.6888, 0.9046, -0.6888, 1.318, 0.7986, -1.86, 0.7986, -1.447, 0.2193, 1.461, 0.2193, -2.3, 1.005, -2.067, 0.7986, -1.86, 0.2193, -2.3, 1.005, -2.808, 0.7986, -1.447, 1.005, -1.24, 1.005, 1.969, 0.2193, 1.461])
me_warehouse_005.materials.append(mat_concrete)
me_warehouse_005.update()
me_warehouse_006 = bpy.data.meshes.new('warehouse.006')
me_warehouse_006.from_pydata([(-26.64, -573.4, 0.0), (73.36, -220.0, 0.0), (73.36, -370.0, 0.0), (-26.64, -643.8, 0.0), (-26.64, -220.0, 0.0), (-48.93, -220.0, 0.0), (-26.64, -473.4, 0.0), (-326.6, -473.4, 0.0), (102.1, -220.0, -8.0), (-48.93, -55.78, -8.0), (-48.93, 20.0, -8.0), (102.1, -110.6, -8.0), (38.43, -55.78, -8.0), (400.0, -220.0, -16.0), (400.0, 20.0, -16.0), (126.9, -220.0, -16.0), (49.64, 20.0, -16.0), (126.9, -89.74, -16.0), (49.64, -25.02, -16.0), (97.92, -220.0, 0.0), (-48.93, -61.0, 0.0), (97.92, -113.5, 0.0), (36.9, -61.0, 0.0), (123.1, -220.0, -8.0), (45.89, 20.0, -8.0), (123.1, -91.66, -8.0), (45.89, -26.63, -8.0), (58.61, -643.8, 0.0), (58.63, -382.1, 0.0), (-326.6, -573.4, -232.4), (-326.6, -517.3, -12.95), (-245.0, -517.3, -12.95), (-245.0, -573.4, -12.95), (-240.0, -573.4, 0.0), (-326.6, -512.4, 0.0), (-240.0, -512.1, 0.0), (-326.6, -472.3, -232.4), (-200.0, -472.3, -232.4), (-200.0, -573.4, -232.4), (-326.6, -472.3, -12.95), (-200.0, -573.4, -12.95), (-200.0, -472.3, -12.95)], [], [(0, 6, 7, 34, 35, 33), (14, 16, 18, 17, 15, 13), (19, 21, 22, 20, 5, 4, 6, 0, 3, 27, 28, 2, 1), (23, 25, 26, 24, 10, 9, 12, 11, 8), (37, 36, 29, 38), (31, 30, 39, 41), (32, 31, 41, 40)])
me_warehouse_006.polygons.foreach_set('use_smooth', [True] * 7)
_uv = me_warehouse_006.uv_layers.new(name='UVMap')
_uv.uv.foreach_set('vector', [0.3516, -1.64, 0.3427, -0.7763, -2.248, -0.8029, -2.245, -1.14, -1.496, -1.129, -1.491, -1.659, 3.247, -2.138, 3.247, 0.8885, 2.858, 0.8885, 2.299, 0.2211, 1.174, 0.2211, 1.174, -2.138, 1.272, 1.545, 1.263, 2.465, 0.7319, 2.913, -0.009467, 2.906, 0.003615, 1.533, 0.1961, 1.535, 0.2169, -0.6538, 0.2252, -1.518, 0.231, -2.126, 0.9673, -2.119, 0.946, 0.1412, 1.072, 0.2472, 1.06, 1.543, 2.265, 0.9578, 2.267, 2.066, 1.601, 2.629, 1.602, 3.032, 0.7828, 3.034, 0.7816, 2.379, 1.536, 2.378, 2.085, 1.903, 2.083, 0.9582, 3.093, 0.8885, 3.093, 1.982, 2.22, 1.982, 2.22, 0.8885, 2.704, 2.687, 2.704, 1.982, 3.093, 1.982, 3.093, 3.076, 2.22, 2.687, 2.704, 2.687, 3.093, 3.076, 2.22, 3.076])
me_warehouse_006.materials.append(mat_grate)
me_warehouse_006.update()
me_sphere_001 = bpy.data.meshes.new('Sphere.001')
me_sphere_001.from_pydata([(0.0, 3696.0, 1531.0), (0.0, 4000.0, 0.0), (0.0, 3696.0, -1531.0), (0.0, 1531.0, -3696.0), (585.8, 1414.0, 3696.0), (1082.0, 2613.0, 2828.0), (1414.0, 3414.0, 1531.0), (1531.0, 3696.0, 0.0), (1414.0, 3414.0, -1531.0), (1082.0, 2613.0, -2828.0), (585.8, 1414.0, -3696.0), (1082.0, 1082.0, 3696.0), (2000.0, 2000.0, 2828.0), (2613.0, 2613.0, 1531.0), (2828.0, 2828.0, 0.0), (2613.0, 2613.0, -1531.0), (2000.0, 2000.0, -2828.0), (1082.0, 1082.0, -3696.0), (1414.0, 585.8, 3696.0), (2613.0, 1082.0, 2828.0), (3414.0, 1414.0, 1531.0), (3696.0, 1531.0, 0.0), (3414.0, 1414.0, -1531.0), (2613.0, 1082.0, -2828.0), (1414.0, 585.8, -3696.0), (1531.0, -0.0002441, 3696.0), (2828.0, -0.0004272, 2828.0), (3696.0, -0.0004883, 1531.0), (4000.0, -0.0006104, 0.0), (3696.0, -0.0004883, -1531.0), (2828.0, -0.0004272, -2828.0), (1531.0, -0.0002441, -3696.0), (1414.0, -585.8, 3696.0), (2613.0, -1082.0, 2828.0), (3414.0, -1414.0, 1531.0), (3696.0, -1531.0, 0.0), (3414.0, -1414.0, -1531.0), (2613.0, -1082.0, -2828.0), (1414.0, -585.8, -3696.0), (1082.0, -1082.0, 3696.0), (2000.0, -2000.0, 2828.0), (2613.0, -2613.0, 1531.0), (2828.0, -2828.0, 0.0), (2613.0, -2613.0, -1531.0), (2000.0, -2000.0, -2828.0), (1082.0, -1082.0, -3696.0), (585.8, -1414.0, 3696.0), (1082.0, -2613.0, 2828.0), (1414.0, -3414.0, 1531.0), (1531.0, -3696.0, 0.0), (1414.0, -3414.0, -1531.0), (1082.0, -2613.0, -2828.0), (585.8, -1414.0, -3696.0), (-0.0005493, -1531.0, 3696.0), (-0.0008545, -2828.0, 2828.0), (-0.0008545, -3696.0, 1531.0), (-0.001221, -4000.0, 0.0), (-0.0008545, -3696.0, -1531.0), (-0.0008545, -2828.0, -2828.0), (-0.0005493, -1531.0, -3696.0), (0.0, 0.0, -4000.0), (0.0, 0.0, 4000.0), (-585.8, -1414.0, 3696.0), (-1082.0, -2613.0, 2828.0), (-1414.0, -3414.0, 1531.0), (-1531.0, -3696.0, 0.0), (-1414.0, -3414.0, -1531.0), (-1082.0, -2613.0, -2828.0), (-585.8, -1414.0, -3696.0), (-1082.0, -1082.0, 3696.0), (-2000.0, -2000.0, 2828.0), (-2613.0, -2613.0, 1531.0), (-2828.0, -2828.0, 0.0), (-2613.0, -2613.0, -1531.0), (-2000.0, -2000.0, -2828.0), (-1082.0, -1082.0, -3696.0), (-1414.0, -585.8, 3696.0), (-2613.0, -1082.0, 2828.0), (-3414.0, -1414.0, 1531.0), (-3696.0, -1531.0, 0.0), (-3414.0, -1414.0, -1531.0), (-2613.0, -1082.0, -2828.0), (-1414.0, -585.8, -3696.0), (-1531.0, 0.0006714, 3696.0), (-2828.0, 0.001221, 2828.0), (-3696.0, 0.001343, 1531.0), (-4000.0, 0.001465, 0.0), (-3696.0, 0.001343, -1531.0), (-2828.0, 0.001221, -2828.0), (-1531.0, 0.0006714, -3696.0), (-1414.0, 585.8, 3696.0), (-2613.0, 1082.0, 2828.0), (-3414.0, 1414.0, 1531.0), (-3696.0, 1531.0, 0.0), (-3414.0, 1414.0, -1531.0), (-2613.0, 1082.0, -2828.0), (-1414.0, 585.8, -3696.0), (-1082.0, 1082.0, 3696.0), (-2000.0, 2000.0, 2828.0), (-2613.0, 2613.0, 1531.0), (-2828.0, 2828.0, 0.0), (-2613.0, 2613.0, -1531.0), (-2000.0, 2000.0, -2828.0), (-1082.0, 1082.0, -3696.0), (-585.8, 1414.0, 3696.0), (-1082.0, 2613.0, 2828.0), (-1414.0, 3414.0, 1531.0), (-1531.0, 3696.0, 0.0), (-1414.0, 3414.0, -1531.0), (-1082.0, 2613.0, -2828.0), (-585.8, 1414.0, -3696.0), (0.0009155, 1531.0, 3696.0), (0.001465, 2828.0, 2828.0), (0.001465, 2828.0, -2828.0)], [], [(3, 10, 9, 113), (2, 8, 7, 1), (0, 6, 5, 112), (111, 4, 61), (60, 10, 3), (113, 9, 8, 2), (1, 7, 6, 0), (112, 5, 4, 111), (60, 17, 10), (9, 16, 15, 8), (7, 14, 13, 6), (5, 12, 11, 4), (10, 17, 16, 9), (8, 15, 14, 7), (6, 13, 12, 5), (4, 11, 61), (14, 21, 20, 13), (12, 19, 18, 11), (17, 24, 23, 16), (15, 22, 21, 14), (13, 20, 19, 12), (11, 18, 61), (60, 24, 17), (16, 23, 22, 15), (24, 31, 30, 23), (22, 29, 28, 21), (20, 27, 26, 19), (18, 25, 61), (60, 31, 24), (23, 30, 29, 22), (21, 28, 27, 20), (19, 26, 25, 18), (27, 34, 33, 26), (25, 32, 61), (60, 38, 31), (30, 37, 36, 29), (28, 35, 34, 27), (26, 33, 32, 25), (31, 38, 37, 30), (29, 36, 35, 28), (60, 45, 38), (37, 44, 43, 36), (35, 42, 41, 34), (33, 40, 39, 32), (38, 45, 44, 37), (36, 43, 42, 35), (34, 41, 40, 33), (32, 39, 61), (40, 47, 46, 39), (45, 52, 51, 44), (43, 50, 49, 42), (41, 48, 47, 40), (39, 46, 61), (60, 52, 45), (44, 51, 50, 43), (42, 49, 48, 41), (52, 59, 58, 51), (50, 57, 56, 49), (48, 55, 54, 47), (46, 53, 61), (60, 59, 52), (51, 58, 57, 50), (49, 56, 55, 48), (47, 54, 53, 46), (53, 62, 61), (60, 68, 59), (58, 67, 66, 57), (56, 65, 64, 55), (54, 63, 62, 53), (59, 68, 67, 58), (57, 66, 65, 56), (55, 64, 63, 54), (67, 74, 73, 66), (65, 72, 71, 64), (63, 70, 69, 62), (68, 75, 74, 67), (66, 73, 72, 65), (64, 71, 70, 63), (62, 69, 61), (60, 75, 68), (75, 82, 81, 74), (73, 80, 79, 72), (71, 78, 77, 70), (69, 76, 61), (60, 82, 75), (74, 81, 80, 73), (72, 79, 78, 71), (70, 77, 76, 69), (80, 87, 86, 79), (78, 85, 84, 77), (76, 83, 61), (60, 89, 82), (81, 88, 87, 80), (79, 86, 85, 78), (77, 84, 83, 76), (82, 89, 88, 81), (60, 96, 89), (88, 95, 94, 87), (86, 93, 92, 85), (84, 91, 90, 83), (89, 96, 95, 88), (87, 94, 93, 86), (85, 92, 91, 84), (83, 90, 61), (93, 100, 99, 92), (91, 98, 97, 90), (96, 103, 102, 95), (94, 101, 100, 93), (92, 99, 98, 91), (90, 97, 61), (60, 103, 96), (95, 102, 101, 94), (103, 110, 109, 102), (101, 108, 107, 100), (99, 106, 105, 98), (97, 104, 61), (60, 110, 103), (102, 109, 108, 101), (100, 107, 106, 99), (98, 105, 104, 97), (106, 0, 112, 105), (104, 111, 61), (60, 3, 110), (109, 113, 2, 108), (107, 1, 0, 106), (105, 112, 111, 104), (110, 3, 113, 109), (108, 2, 1, 107)])
me_sphere_001.polygons.foreach_set('use_smooth', [True] * 128)
_uv = me_sphere_001.uv_layers.new(name='UVMap')
_uv.uv.foreach_set('vector', [0.3705, 0.03717, 0.3709, 0.03717, 0.3709, 0.03642, 0.3705, 0.03642, 0.3705, 0.03566, 0.3709, 0.03566, 0.3709, 0.03491, 0.3705, 0.03491, 0.3705, 0.03416, 0.3709, 0.03416, 0.3709, 0.03341, 0.3705, 0.03341, 0.3705, 0.03265, 0.3709, 0.03265, 0.3707, 0.0319, 0.3707, 0.03792, 0.3709, 0.03717, 0.3705, 0.03717, 0.3705, 0.03642, 0.3709, 0.03642, 0.3709, 0.03566, 0.3705, 0.03566, 0.3705, 0.03491, 0.3709, 0.03491, 0.3709, 0.03416, 0.3705, 0.03416, 0.3705, 0.03341, 0.3709, 0.03341, 0.3709, 0.03265, 0.3705, 0.03265, 0.3711, 0.03792, 0.3713, 0.03717, 0.3709, 0.03717, 0.3709, 0.03642, 0.3713, 0.03642, 0.3713, 0.03566, 0.3709, 0.03566, 0.3709, 0.03491, 0.3713, 0.03491, 0.3713, 0.03416, 0.3709, 0.03416, 0.3709, 0.03341, 0.3713, 0.03341, 0.3713, 0.03265, 0.3709, 0.03265, 0.3709, 0.03717, 0.3713, 0.03717, 0.3713, 0.03642, 0.3709, 0.03642, 0.3709, 0.03566, 0.3713, 0.03566, 0.3713, 0.03491, 0.3709, 0.03491, 0.3709, 0.03416, 0.3713, 0.03416, 0.3713, 0.03341, 0.3709, 0.03341, 0.3709, 0.03265, 0.3713, 0.03265, 0.3711, 0.0319, 0.3713, 0.03491, 0.3717, 0.03491, 0.3717, 0.03416, 0.3713, 0.03416, 0.3713, 0.03341, 0.3717, 0.03341, 0.3717, 0.03265, 0.3713, 0.03265, 0.3713, 0.03717, 0.3717, 0.03717, 0.3717, 0.03642, 0.3713, 0.03642, 0.3713, 0.03566, 0.3717, 0.03566, 0.3717, 0.03491, 0.3713, 0.03491, 0.3713, 0.03416, 0.3717, 0.03416, 0.3717, 0.03341, 0.3713, 0.03341, 0.3713, 0.03265, 0.3717, 0.03265, 0.3715, 0.0319, 0.3715, 0.03792, 0.3717, 0.03717, 0.3713, 0.03717, 0.3713, 0.03642, 0.3717, 0.03642, 0.3717, 0.03566, 0.3713, 0.03566, 0.3717, 0.03717, 0.372, 0.03717, 0.372, 0.03642, 0.3717, 0.03642, 0.3717, 0.03566, 0.372, 0.03566, 0.372, 0.03491, 0.3717, 0.03491, 0.3717, 0.03416, 0.372, 0.03416, 0.372, 0.03341, 0.3717, 0.03341, 0.3717, 0.03265, 0.372, 0.03265, 0.3719, 0.0319, 0.3719, 0.03792, 0.372, 0.03717, 0.3717, 0.03717, 0.3717, 0.03642, 0.372, 0.03642, 0.372, 0.03566, 0.3717, 0.03566, 0.3717, 0.03491, 0.372, 0.03491, 0.372, 0.03416, 0.3717, 0.03416, 0.3717, 0.03341, 0.372, 0.03341, 0.372, 0.03265, 0.3717, 0.03265, 0.372, 0.03416, 0.3724, 0.03416, 0.3724, 0.03341, 0.372, 0.03341, 0.372, 0.03265, 0.3724, 0.03265, 0.3722, 0.0319, 0.3722, 0.03792, 0.3724, 0.03717, 0.372, 0.03717, 0.372, 0.03642, 0.3724, 0.03642, 0.3724, 0.03566, 0.372, 0.03566, 0.372, 0.03491, 0.3724, 0.03491, 0.3724, 0.03416, 0.372, 0.03416, 0.372, 0.03341, 0.3724, 0.03341, 0.3724, 0.03265, 0.372, 0.03265, 0.372, 0.03717, 0.3724, 0.03717, 0.3724, 0.03642, 0.372, 0.03642, 0.372, 0.03566, 0.3724, 0.03566, 0.3724, 0.03491, 0.372, 0.03491, 0.3726, 0.03792, 0.3728, 0.03717, 0.3724, 0.03717, 0.3724, 0.03642, 0.3728, 0.03642, 0.3728, 0.03566, 0.3724, 0.03566, 0.3724, 0.03491, 0.3728, 0.03491, 0.3728, 0.03416, 0.3724, 0.03416, 0.3724, 0.03341, 0.3728, 0.03341, 0.3728, 0.03265, 0.3724, 0.03265, 0.3724, 0.03717, 0.3728, 0.03717, 0.3728, 0.03642, 0.3724, 0.03642, 0.3724, 0.03566, 0.3728, 0.03566, 0.3728, 0.03491, 0.3724, 0.03491, 0.3724, 0.03416, 0.3728, 0.03416, 0.3728, 0.03341, 0.3724, 0.03341, 0.3724, 0.03265, 0.3728, 0.03265, 0.3726, 0.0319, 0.3728, 0.03341, 0.3732, 0.03341, 0.3732, 0.03265, 0.3728, 0.03265, 0.3728, 0.03717, 0.3732, 0.03717, 0.3732, 0.03642, 0.3728, 0.03642, 0.3728, 0.03566, 0.3732, 0.03566, 0.3732, 0.03491, 0.3728, 0.03491, 0.3728, 0.03416, 0.3732, 0.03416, 0.3732, 0.03341, 0.3728, 0.03341, 0.3728, 0.03265, 0.3732, 0.03265, 0.373, 0.0319, 0.373, 0.03792, 0.3732, 0.03717, 0.3728, 0.03717, 0.3728, 0.03642, 0.3732, 0.03642, 0.3732, 0.03566, 0.3728, 0.03566, 1.0, -0.03453, 1.043, 0.9711, 0.03605, 0.9752, -0.00309, 0.04609, 0.3732, 0.03717, 0.3735, 0.03717, 0.3735, 0.03642, 0.3732, 0.03642, 0.3732, 0.03566, 0.3735, 0.03566, 0.3735, 0.03491, 0.3732, 0.03491, 0.3732, 0.03416, 0.3735, 0.03416, 0.3735, 0.03341, 0.3732, 0.03341, 0.3732, 0.03265, 0.3735, 0.03265, 0.3734, 0.0319, 0.3734, 0.03792, 0.3735, 0.03717, 0.3732, 0.03717, 0.3732, 0.03642, 0.3735, 0.03642, 0.3735, 0.03566, 0.3732, 0.03566, 0.3732, 0.03491, 0.3735, 0.03491, 0.3735, 0.03416, 0.3732, 0.03416, 0.3732, 0.03341, 0.3735, 0.03341, 0.3735, 0.03265, 0.3732, 0.03265, 0.3735, 0.03265, 0.3739, 0.03265, 0.3737, 0.0319, 0.3737, 0.03792, 0.3739, 0.03717, 0.3735, 0.03717, 0.3735, 0.03642, 0.3739, 0.03642, 0.3739, 0.03566, 0.3735, 0.03566, 0.3735, 0.03491, 0.3739, 0.03491, 0.3739, 0.03416, 0.3735, 0.03416, 0.3735, 0.03341, 0.3739, 0.03341, 0.3739, 0.03265, 0.3735, 0.03265, 0.3735, 0.03717, 0.3739, 0.03717, 0.3739, 0.03642, 0.3735, 0.03642, 0.3735, 0.03566, 0.3739, 0.03566, 0.3739, 0.03491, 0.3735, 0.03491, 0.3735, 0.03416, 0.3739, 0.03416, 0.3739, 0.03341, 0.3735, 0.03341, 0.3739, 0.03642, 0.3743, 0.03642, 0.3743, 0.03566, 0.3739, 0.03566, 0.3739, 0.03491, 0.3743, 0.03491, 0.3743, 0.03416, 0.3739, 0.03416, 0.3739, 0.03341, 0.3743, 0.03341, 0.3743, 0.03265, 0.3739, 0.03265, 0.3739, 0.03717, 0.3743, 0.03717, 0.3743, 0.03642, 0.3739, 0.03642, 0.3739, 0.03566, 0.3743, 0.03566, 0.3743, 0.03491, 0.3739, 0.03491, 0.3739, 0.03416, 0.3743, 0.03416, 0.3743, 0.03341, 0.3739, 0.03341, 0.3739, 0.03265, 0.3743, 0.03265, 0.3741, 0.0319, 0.3741, 0.03792, 0.3743, 0.03717, 0.3739, 0.03717, 0.3743, 0.03717, 0.3747, 0.03717, 0.3747, 0.03642, 0.3743, 0.03642, 0.3743, 0.03566, 0.3747, 0.03566, 0.3747, 0.03491, 0.3743, 0.03491, 0.3743, 0.03416, 0.3747, 0.03416, 0.3747, 0.03341, 0.3743, 0.03341, 0.3743, 0.03265, 0.3747, 0.03265, 0.3745, 0.0319, 0.3745, 0.03792, 0.3747, 0.03717, 0.3743, 0.03717, 0.3743, 0.03642, 0.3747, 0.03642, 0.3747, 0.03566, 0.3743, 0.03566, 0.3743, 0.03491, 0.3747, 0.03491, 0.3747, 0.03416, 0.3743, 0.03416, 0.3743, 0.03341, 0.3747, 0.03341, 0.3747, 0.03265, 0.3743, 0.03265, 0.3747, 0.03566, 0.3751, 0.03566, 0.3751, 0.03491, 0.3747, 0.03491, 0.3747, 0.03416, 0.3751, 0.03416, 0.3751, 0.03341, 0.3747, 0.03341, 0.3747, 0.03265, 0.3751, 0.03265, 0.3749, 0.0319, 0.3749, 0.03792, 0.3751, 0.03717, 0.3747, 0.03717, 0.3747, 0.03642, 0.3751, 0.03642, 0.3751, 0.03566, 0.3747, 0.03566, 0.3747, 0.03491, 0.3751, 0.03491, 0.3751, 0.03416, 0.3747, 0.03416, 0.3747, 0.03341, 0.3751, 0.03341, 0.3751, 0.03265, 0.3747, 0.03265, 0.3747, 0.03717, 0.3751, 0.03717, 0.3751, 0.03642, 0.3747, 0.03642, 0.3692, 0.03792, 0.3694, 0.03717, 0.369, 0.03717, 0.369, 0.03642, 0.3694, 0.03642, 0.3694, 0.03566, 0.369, 0.03566, 0.369, 0.03491, 0.3694, 0.03491, 0.3694, 0.03416, 0.369, 0.03416, 0.369, 0.03341, 0.3694, 0.03341, 0.3694, 0.03265, 0.369, 0.03265, 0.369, 0.03717, 0.3694, 0.03717, 0.3694, 0.03642, 0.369, 0.03642, 0.369, 0.03566, 0.3694, 0.03566, 0.3694, 0.03491, 0.369, 0.03491, 0.369, 0.03416, 0.3694, 0.03416, 0.3694, 0.03341, 0.369, 0.03341, 0.369, 0.03265, 0.3694, 0.03265, 0.3692, 0.0319, 0.3694, 0.03491, 0.3698, 0.03491, 0.3698, 0.03416, 0.3694, 0.03416, 0.3694, 0.03341, 0.3698, 0.03341, 0.3698, 0.03265, 0.3694, 0.03265, 0.3694, 0.03717, 0.3698, 0.03717, 0.3698, 0.03642, 0.3694, 0.03642, 0.3694, 0.03566, 0.3698, 0.03566, 0.3698, 0.03491, 0.3694, 0.03491, 0.3694, 0.03416, 0.3698, 0.03416, 0.3698, 0.03341, 0.3694, 0.03341, 0.3694, 0.03265, 0.3698, 0.03265, 0.3696, 0.0319, 0.3696, 0.03792, 0.3698, 0.03717, 0.3694, 0.03717, 0.3694, 0.03642, 0.3698, 0.03642, 0.3698, 0.03566, 0.3694, 0.03566, 0.3698, 0.03717, 0.3702, 0.03717, 0.3702, 0.03642, 0.3698, 0.03642, 0.3698, 0.03566, 0.3702, 0.03566, 0.3702, 0.03491, 0.3698, 0.03491, 0.3698, 0.03416, 0.3702, 0.03416, 0.3702, 0.03341, 0.3698, 0.03341, 0.3698, 0.03265, 0.3702, 0.03265, 0.37, 0.0319, 0.37, 0.03792, 0.3702, 0.03717, 0.3698, 0.03717, 0.3698, 0.03642, 0.3702, 0.03642, 0.3702, 0.03566, 0.3698, 0.03566, 0.3698, 0.03491, 0.3702, 0.03491, 0.3702, 0.03416, 0.3698, 0.03416, 0.3698, 0.03341, 0.3702, 0.03341, 0.3702, 0.03265, 0.3698, 0.03265, 0.3702, 0.03416, 0.3705, 0.03416, 0.3705, 0.03341, 0.3702, 0.03341, 0.3702, 0.03265, 0.3705, 0.03265, 0.3703, 0.0319, 0.3703, 0.03792, 0.3705, 0.03717, 0.3702, 0.03717, 0.3702, 0.03642, 0.3705, 0.03642, 0.3705, 0.03566, 0.3702, 0.03566, 0.3702, 0.03491, 0.3705, 0.03491, 0.3705, 0.03416, 0.3702, 0.03416, 0.3702, 0.03341, 0.3705, 0.03341, 0.3705, 0.03265, 0.3702, 0.03265, 0.3702, 0.03717, 0.3705, 0.03717, 0.3705, 0.03642, 0.3702, 0.03642, 0.3702, 0.03566, 0.3705, 0.03566, 0.3705, 0.03491, 0.3702, 0.03491])
me_sphere_001.materials.append(mat_space)
me_sphere_001.update()
me_warehouse_002 = bpy.data.meshes.new('warehouse.002')
me_warehouse_002.from_pydata([(102.1, -220.0, 0.0), (-48.93, -55.78, 0.0), (102.1, -110.6, 0.0), (38.43, -55.78, 0.0), (126.9, -220.0, -8.0), (49.64, 20.0, -8.0), (126.9, -89.74, -8.0), (49.64, -25.02, -8.0), (97.92, -220.0, 0.0), (-48.93, -61.0, 0.0), (97.92, -113.5, 0.0), (36.9, -61.0, 0.0), (123.1, -220.0, -8.0), (45.89, 20.0, -8.0), (123.1, -91.66, -8.0), (45.89, -26.63, -8.0), (73.36, -370.0, 0.0), (58.61, -643.8, 0.0), (58.63, -382.1, 0.0), (73.36, -382.9, 0.0), (66.04, -643.8, 0.0), (65.99, -390.5, 0.0), (-245.0, -573.4, 0.0), (-326.6, -517.3, 0.0), (-245.0, -517.3, 0.0), (-240.0, -573.4, 0.0), (-326.6, -512.4, 0.0), (-240.0, -512.1, 0.0)], [], [(0, 2, 10, 8), (4, 6, 14, 12), (10, 2, 3, 11), (11, 3, 1, 9), (15, 7, 5, 13), (14, 6, 7, 15), (16, 18, 17, 20, 21, 19), (25, 27, 24, 22), (24, 27, 26, 23)])
me_warehouse_002.polygons.foreach_set('use_smooth', [True] * 9)
_uv = me_warehouse_002.uv_layers.new(name='UVMap')
_uv.uv.foreach_set('vector', [-1.068, -4.744, 5.118, 2.119, 4.691, 2.171, -1.33, -4.508, -1.733, -5.406, 5.646, 2.752, 5.298, 2.849, -1.972, -5.189, 4.318, 1.161, 4.081, 1.519, -0.6983, -3.723, -0.2613, -3.865, -0.6729, -3.711, -0.4272, -4.099, 4.443, 1.442, 4.112, 1.733, 0.3867, -2.561, 0.7127, -2.672, 3.263, 0.1474, 3.028, 0.3597, 4.789, 1.737, 4.639, 2.065, -1.058, -4.258, -0.9333, -4.579, -3.536, 4.093, -3.644, 3.054, 6.418, -7.147, 6.708, -6.861, -3.035, 3.01, -3.039, 3.589, 3.43, 0.8654, -0.03351, -2.956, 0.5787, -2.914, 3.744, 0.5814, -0.5639, -3.565, -0.5254, -4.177, 4.381, 1.218, 4.074, 1.499])
me_warehouse_002.materials.append(mat_warning)
me_warehouse_002.update()
me_plane = bpy.data.meshes.new('Plane')
me_plane.from_pydata([(-306.9, -569.5, 62.63), (-264.1, -569.5, 62.63), (-306.9, -569.5, -232.4), (-264.1, -569.5, -232.4)], [], [(0, 1, 3, 2)])
me_plane.polygons.foreach_set('use_smooth', [True] * 1)
_uv = me_plane.uv_layers.new(name='UVMap')
_uv.uv.foreach_set('vector', [0.4539, -5.796, 1.046, -5.796, 1.046, 5.815, 0.4539, 5.815])
me_plane.materials.append(mat_ladder)
me_plane.update()

# ---- objects
ob_collision = bpy.data.objects.new('collision', me_collision)
ob_player = bpy.data.objects.new('_player', None)
ob_crate = bpy.data.objects.new('crate', me_crate_001)
ob_rust = bpy.data.objects.new('rust', me_cube_002)
ob_concrete_shaded = bpy.data.objects.new('concrete-shaded', me_warehouse_004)
ob_concrete = bpy.data.objects.new('concrete', me_warehouse_005)
ob_grate = bpy.data.objects.new('grate', me_warehouse_006)
ob_sky = bpy.data.objects.new('sky', me_sphere_001)
ob_warning = bpy.data.objects.new('warning', me_warehouse_002)
ob_ladders = bpy.data.objects.new('ladders', me_plane)

# ---- transforms, parenting, visibility, modifiers, constraints
ob_collision.location = (0.0, 0.0, 0.0)
ob_collision.lock_rotations_4d = False
ob_collision.empty_display_type = 'ARROWS'
ob_collision.color = (1.0, 0.0, 1.0, 1.0)
ob_collision.display_type = 'WIRE'
ob_collision.show_wire = True
ob_collision.show_all_edges = True
ob_collision.display.show_shadows = False
ob_collision.lineart.crease_threshold = 0.0
ob_player.location = (0.0, 0.0, 0.0)
ob_player.empty_display_type = 'SINGLE_ARROW'
ob_player.empty_display_size = 67.0
ob_crate.location = (0.0, 0.0, 0.0)
ob_rust.location = (0.0, 0.0, 0.0)
ob_concrete_shaded.location = (0.0, 0.0, 0.0)
ob_concrete_shaded.display.show_shadows = False
ob_concrete.location = (0.0, 0.0, 0.0)
ob_concrete.display.show_shadows = False
ob_grate.location = (0.0, 0.0, 0.0)
ob_grate.display.show_shadows = False
ob_sky.location = (0.0, 0.0, 0.0)
ob_warning.location = (0.0, 0.0, 0.0)
ob_warning.display.show_shadows = False
ob_ladders.location = (0.0, 0.0, 0.0)

# ---- collection membership
scene.collection.objects.link(ob_collision)
scene.collection.objects.link(ob_player)
scene.collection.objects.link(ob_crate)
scene.collection.objects.link(ob_rust)
scene.collection.objects.link(ob_concrete_shaded)
scene.collection.objects.link(ob_concrete)
scene.collection.objects.link(ob_grate)
scene.collection.objects.link(ob_sky)
scene.collection.objects.link(ob_warning)
scene.collection.objects.link(ob_ladders)

# ---- scene / render settings (as saved in the file)
scene.frame_start = 1; scene.frame_end = 250; scene.frame_set(0)
scene.render.engine = 'BLENDER_EEVEE_NEXT'
bpy.context.view_layer.update()

# ---- added for rendering (the .blend has no active camera and no usable light): camera, sun
cam_auto = bpy.data.cameras.new('AutoCamera')
cam_auto.lens = 50.0
cam_auto.sensor_width = 36.0
cam_auto.clip_end = 224995.0
ob_auto_camera = bpy.data.objects.new('AutoCamera', cam_auto)
scene.collection.objects.link(ob_auto_camera)
ob_auto_camera.location = (12820.3, -15384.3, 10256.2)
ob_auto_camera.rotation_euler = (1.09748, -7.21219e-08, 0.694738)
scene.camera = ob_auto_camera
light_auto_sun = bpy.data.lights.new('AutoSun', 'SUN')
light_auto_sun.energy = 3.0
light_auto_sun.angle = 0.0523599
ob_auto_sun = bpy.data.objects.new('AutoSun', light_auto_sun)
scene.collection.objects.link(ob_auto_sun)
ob_auto_sun.rotation_euler = (0.872665, 0.174533, 0.523599)
bpy.context.view_layer.update()
